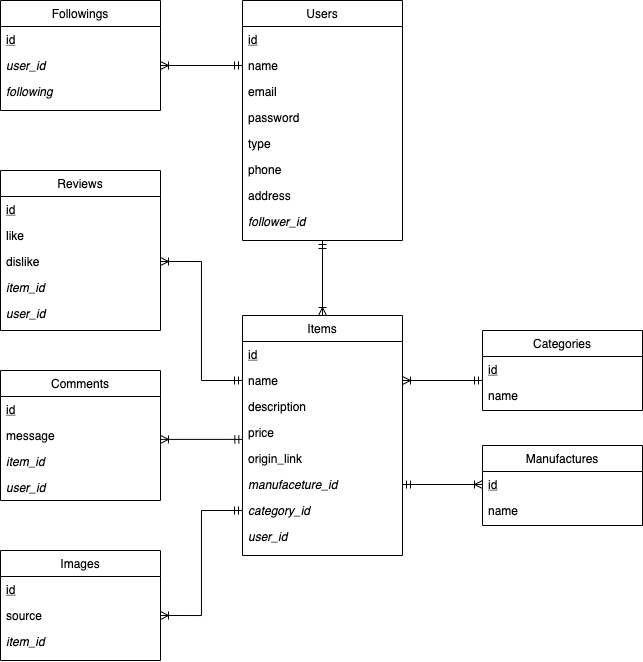

The diagram above was exported from draw.io. Its source (the exported page's mxGraphModel, read from the mxfile embedded in the PNG):
<mxGraphModel dx="1810" dy="552" grid="1" gridSize="10" guides="1" tooltips="1" connect="1" arrows="1" fold="1" page="1" pageScale="1" pageWidth="827" pageHeight="1169" math="0" shadow="0">
  <root>
    <mxCell id="WIyWlLk6GJQsqaUBKTNV-0" />
    <mxCell id="WIyWlLk6GJQsqaUBKTNV-1" parent="WIyWlLk6GJQsqaUBKTNV-0" />
    <mxCell id="zkfFHV4jXpPFQw0GAbJ--0" value="Users" style="swimlane;fontStyle=0;align=center;verticalAlign=top;childLayout=stackLayout;horizontal=1;startSize=26;horizontalStack=0;resizeParent=1;resizeLast=0;collapsible=1;marginBottom=0;rounded=0;shadow=0;strokeWidth=1;" parent="WIyWlLk6GJQsqaUBKTNV-1" vertex="1">
      <mxGeometry x="120" y="150" width="160" height="240" as="geometry">
        <mxRectangle x="230" y="140" width="160" height="26" as="alternateBounds" />
      </mxGeometry>
    </mxCell>
    <mxCell id="zkfFHV4jXpPFQw0GAbJ--1" value="id" style="text;align=left;verticalAlign=top;spacingLeft=4;spacingRight=4;overflow=hidden;rotatable=0;points=[[0,0.5],[1,0.5]];portConstraint=eastwest;fontStyle=4" parent="zkfFHV4jXpPFQw0GAbJ--0" vertex="1">
      <mxGeometry y="26" width="160" height="26" as="geometry" />
    </mxCell>
    <mxCell id="zkfFHV4jXpPFQw0GAbJ--2" value="name" style="text;align=left;verticalAlign=top;spacingLeft=4;spacingRight=4;overflow=hidden;rotatable=0;points=[[0,0.5],[1,0.5]];portConstraint=eastwest;rounded=0;shadow=0;html=0;" parent="zkfFHV4jXpPFQw0GAbJ--0" vertex="1">
      <mxGeometry y="52" width="160" height="26" as="geometry" />
    </mxCell>
    <mxCell id="zkfFHV4jXpPFQw0GAbJ--3" value="email" style="text;align=left;verticalAlign=top;spacingLeft=4;spacingRight=4;overflow=hidden;rotatable=0;points=[[0,0.5],[1,0.5]];portConstraint=eastwest;rounded=0;shadow=0;html=0;" parent="zkfFHV4jXpPFQw0GAbJ--0" vertex="1">
      <mxGeometry y="78" width="160" height="26" as="geometry" />
    </mxCell>
    <mxCell id="piCyVw8gZjcpoiQW3YCi-0" value="password" style="text;align=left;verticalAlign=top;spacingLeft=4;spacingRight=4;overflow=hidden;rotatable=0;points=[[0,0.5],[1,0.5]];portConstraint=eastwest;rounded=0;shadow=0;html=0;" vertex="1" parent="zkfFHV4jXpPFQw0GAbJ--0">
      <mxGeometry y="104" width="160" height="26" as="geometry" />
    </mxCell>
    <mxCell id="piCyVw8gZjcpoiQW3YCi-1" value="type" style="text;align=left;verticalAlign=top;spacingLeft=4;spacingRight=4;overflow=hidden;rotatable=0;points=[[0,0.5],[1,0.5]];portConstraint=eastwest;rounded=0;shadow=0;html=0;" vertex="1" parent="zkfFHV4jXpPFQw0GAbJ--0">
      <mxGeometry y="130" width="160" height="26" as="geometry" />
    </mxCell>
    <mxCell id="piCyVw8gZjcpoiQW3YCi-2" value="phone" style="text;align=left;verticalAlign=top;spacingLeft=4;spacingRight=4;overflow=hidden;rotatable=0;points=[[0,0.5],[1,0.5]];portConstraint=eastwest;rounded=0;shadow=0;html=0;" vertex="1" parent="zkfFHV4jXpPFQw0GAbJ--0">
      <mxGeometry y="156" width="160" height="26" as="geometry" />
    </mxCell>
    <mxCell id="piCyVw8gZjcpoiQW3YCi-3" value="address" style="text;align=left;verticalAlign=top;spacingLeft=4;spacingRight=4;overflow=hidden;rotatable=0;points=[[0,0.5],[1,0.5]];portConstraint=eastwest;rounded=0;shadow=0;html=0;" vertex="1" parent="zkfFHV4jXpPFQw0GAbJ--0">
      <mxGeometry y="182" width="160" height="26" as="geometry" />
    </mxCell>
    <mxCell id="piCyVw8gZjcpoiQW3YCi-4" value="follower_id" style="text;align=left;verticalAlign=top;spacingLeft=4;spacingRight=4;overflow=hidden;rotatable=0;points=[[0,0.5],[1,0.5]];portConstraint=eastwest;rounded=0;shadow=0;html=0;fontStyle=2" vertex="1" parent="zkfFHV4jXpPFQw0GAbJ--0">
      <mxGeometry y="208" width="160" height="26" as="geometry" />
    </mxCell>
    <mxCell id="zkfFHV4jXpPFQw0GAbJ--6" value="Categories" style="swimlane;fontStyle=0;align=center;verticalAlign=top;childLayout=stackLayout;horizontal=1;startSize=26;horizontalStack=0;resizeParent=1;resizeLast=0;collapsible=1;marginBottom=0;rounded=0;shadow=0;strokeWidth=1;" parent="WIyWlLk6GJQsqaUBKTNV-1" vertex="1">
      <mxGeometry x="360" y="480" width="160" height="80" as="geometry">
        <mxRectangle x="130" y="380" width="160" height="26" as="alternateBounds" />
      </mxGeometry>
    </mxCell>
    <mxCell id="piCyVw8gZjcpoiQW3YCi-6" value="id" style="text;align=left;verticalAlign=top;spacingLeft=4;spacingRight=4;overflow=hidden;rotatable=0;points=[[0,0.5],[1,0.5]];portConstraint=eastwest;fontStyle=4" vertex="1" parent="zkfFHV4jXpPFQw0GAbJ--6">
      <mxGeometry y="26" width="160" height="26" as="geometry" />
    </mxCell>
    <mxCell id="piCyVw8gZjcpoiQW3YCi-7" value="name" style="text;align=left;verticalAlign=top;spacingLeft=4;spacingRight=4;overflow=hidden;rotatable=0;points=[[0,0.5],[1,0.5]];portConstraint=eastwest;rounded=0;shadow=0;html=0;" vertex="1" parent="zkfFHV4jXpPFQw0GAbJ--6">
      <mxGeometry y="52" width="160" height="28" as="geometry" />
    </mxCell>
    <mxCell id="zkfFHV4jXpPFQw0GAbJ--17" value="Items" style="swimlane;fontStyle=0;align=center;verticalAlign=top;childLayout=stackLayout;horizontal=1;startSize=26;horizontalStack=0;resizeParent=1;resizeLast=0;collapsible=1;marginBottom=0;rounded=0;shadow=0;strokeWidth=1;" parent="WIyWlLk6GJQsqaUBKTNV-1" vertex="1">
      <mxGeometry x="120" y="465" width="160" height="240" as="geometry">
        <mxRectangle x="550" y="140" width="160" height="26" as="alternateBounds" />
      </mxGeometry>
    </mxCell>
    <mxCell id="zkfFHV4jXpPFQw0GAbJ--18" value="id" style="text;align=left;verticalAlign=top;spacingLeft=4;spacingRight=4;overflow=hidden;rotatable=0;points=[[0,0.5],[1,0.5]];portConstraint=eastwest;fontStyle=4" parent="zkfFHV4jXpPFQw0GAbJ--17" vertex="1">
      <mxGeometry y="26" width="160" height="26" as="geometry" />
    </mxCell>
    <mxCell id="zkfFHV4jXpPFQw0GAbJ--19" value="name" style="text;align=left;verticalAlign=top;spacingLeft=4;spacingRight=4;overflow=hidden;rotatable=0;points=[[0,0.5],[1,0.5]];portConstraint=eastwest;rounded=0;shadow=0;html=0;" parent="zkfFHV4jXpPFQw0GAbJ--17" vertex="1">
      <mxGeometry y="52" width="160" height="26" as="geometry" />
    </mxCell>
    <mxCell id="zkfFHV4jXpPFQw0GAbJ--20" value="description" style="text;align=left;verticalAlign=top;spacingLeft=4;spacingRight=4;overflow=hidden;rotatable=0;points=[[0,0.5],[1,0.5]];portConstraint=eastwest;rounded=0;shadow=0;html=0;" parent="zkfFHV4jXpPFQw0GAbJ--17" vertex="1">
      <mxGeometry y="78" width="160" height="26" as="geometry" />
    </mxCell>
    <mxCell id="zkfFHV4jXpPFQw0GAbJ--21" value="price" style="text;align=left;verticalAlign=top;spacingLeft=4;spacingRight=4;overflow=hidden;rotatable=0;points=[[0,0.5],[1,0.5]];portConstraint=eastwest;rounded=0;shadow=0;html=0;" parent="zkfFHV4jXpPFQw0GAbJ--17" vertex="1">
      <mxGeometry y="104" width="160" height="26" as="geometry" />
    </mxCell>
    <mxCell id="zkfFHV4jXpPFQw0GAbJ--22" value="origin_link" style="text;align=left;verticalAlign=top;spacingLeft=4;spacingRight=4;overflow=hidden;rotatable=0;points=[[0,0.5],[1,0.5]];portConstraint=eastwest;rounded=0;shadow=0;html=0;" parent="zkfFHV4jXpPFQw0GAbJ--17" vertex="1">
      <mxGeometry y="130" width="160" height="26" as="geometry" />
    </mxCell>
    <mxCell id="zkfFHV4jXpPFQw0GAbJ--24" value="manufaceture_id" style="text;align=left;verticalAlign=top;spacingLeft=4;spacingRight=4;overflow=hidden;rotatable=0;points=[[0,0.5],[1,0.5]];portConstraint=eastwest;fontStyle=2" parent="zkfFHV4jXpPFQw0GAbJ--17" vertex="1">
      <mxGeometry y="156" width="160" height="26" as="geometry" />
    </mxCell>
    <mxCell id="piCyVw8gZjcpoiQW3YCi-5" value="category_id" style="text;align=left;verticalAlign=top;spacingLeft=4;spacingRight=4;overflow=hidden;rotatable=0;points=[[0,0.5],[1,0.5]];portConstraint=eastwest;fontStyle=2" vertex="1" parent="zkfFHV4jXpPFQw0GAbJ--17">
      <mxGeometry y="182" width="160" height="26" as="geometry" />
    </mxCell>
    <mxCell id="zkfFHV4jXpPFQw0GAbJ--25" value="user_id" style="text;align=left;verticalAlign=top;spacingLeft=4;spacingRight=4;overflow=hidden;rotatable=0;points=[[0,0.5],[1,0.5]];portConstraint=eastwest;fontStyle=2" parent="zkfFHV4jXpPFQw0GAbJ--17" vertex="1">
      <mxGeometry y="208" width="160" height="32" as="geometry" />
    </mxCell>
    <mxCell id="piCyVw8gZjcpoiQW3YCi-9" value="Manufactures" style="swimlane;fontStyle=0;align=center;verticalAlign=top;childLayout=stackLayout;horizontal=1;startSize=26;horizontalStack=0;resizeParent=1;resizeLast=0;collapsible=1;marginBottom=0;rounded=0;shadow=0;strokeWidth=1;" vertex="1" parent="WIyWlLk6GJQsqaUBKTNV-1">
      <mxGeometry x="360" y="595" width="160" height="80" as="geometry">
        <mxRectangle x="130" y="380" width="160" height="26" as="alternateBounds" />
      </mxGeometry>
    </mxCell>
    <mxCell id="piCyVw8gZjcpoiQW3YCi-10" value="id" style="text;align=left;verticalAlign=top;spacingLeft=4;spacingRight=4;overflow=hidden;rotatable=0;points=[[0,0.5],[1,0.5]];portConstraint=eastwest;fontStyle=4" vertex="1" parent="piCyVw8gZjcpoiQW3YCi-9">
      <mxGeometry y="26" width="160" height="26" as="geometry" />
    </mxCell>
    <mxCell id="piCyVw8gZjcpoiQW3YCi-11" value="name" style="text;align=left;verticalAlign=top;spacingLeft=4;spacingRight=4;overflow=hidden;rotatable=0;points=[[0,0.5],[1,0.5]];portConstraint=eastwest;rounded=0;shadow=0;html=0;" vertex="1" parent="piCyVw8gZjcpoiQW3YCi-9">
      <mxGeometry y="52" width="160" height="26" as="geometry" />
    </mxCell>
    <mxCell id="piCyVw8gZjcpoiQW3YCi-12" value="Reviews" style="swimlane;fontStyle=0;align=center;verticalAlign=top;childLayout=stackLayout;horizontal=1;startSize=26;horizontalStack=0;resizeParent=1;resizeLast=0;collapsible=1;marginBottom=0;rounded=0;shadow=0;strokeWidth=1;" vertex="1" parent="WIyWlLk6GJQsqaUBKTNV-1">
      <mxGeometry x="-122" y="320" width="160" height="160" as="geometry">
        <mxRectangle x="130" y="380" width="160" height="26" as="alternateBounds" />
      </mxGeometry>
    </mxCell>
    <mxCell id="piCyVw8gZjcpoiQW3YCi-13" value="id" style="text;align=left;verticalAlign=top;spacingLeft=4;spacingRight=4;overflow=hidden;rotatable=0;points=[[0,0.5],[1,0.5]];portConstraint=eastwest;fontStyle=4" vertex="1" parent="piCyVw8gZjcpoiQW3YCi-12">
      <mxGeometry y="26" width="160" height="26" as="geometry" />
    </mxCell>
    <mxCell id="piCyVw8gZjcpoiQW3YCi-14" value="like" style="text;align=left;verticalAlign=top;spacingLeft=4;spacingRight=4;overflow=hidden;rotatable=0;points=[[0,0.5],[1,0.5]];portConstraint=eastwest;rounded=0;shadow=0;html=0;" vertex="1" parent="piCyVw8gZjcpoiQW3YCi-12">
      <mxGeometry y="52" width="160" height="26" as="geometry" />
    </mxCell>
    <mxCell id="piCyVw8gZjcpoiQW3YCi-15" value="dislike" style="text;align=left;verticalAlign=top;spacingLeft=4;spacingRight=4;overflow=hidden;rotatable=0;points=[[0,0.5],[1,0.5]];portConstraint=eastwest;rounded=0;shadow=0;html=0;" vertex="1" parent="piCyVw8gZjcpoiQW3YCi-12">
      <mxGeometry y="78" width="160" height="26" as="geometry" />
    </mxCell>
    <mxCell id="piCyVw8gZjcpoiQW3YCi-16" value="item_id" style="text;align=left;verticalAlign=top;spacingLeft=4;spacingRight=4;overflow=hidden;rotatable=0;points=[[0,0.5],[1,0.5]];portConstraint=eastwest;rounded=0;shadow=0;html=0;fontStyle=2" vertex="1" parent="piCyVw8gZjcpoiQW3YCi-12">
      <mxGeometry y="104" width="160" height="26" as="geometry" />
    </mxCell>
    <mxCell id="piCyVw8gZjcpoiQW3YCi-17" value="user_id" style="text;align=left;verticalAlign=top;spacingLeft=4;spacingRight=4;overflow=hidden;rotatable=0;points=[[0,0.5],[1,0.5]];portConstraint=eastwest;rounded=0;shadow=0;html=0;fontStyle=2" vertex="1" parent="piCyVw8gZjcpoiQW3YCi-12">
      <mxGeometry y="130" width="160" height="26" as="geometry" />
    </mxCell>
    <mxCell id="piCyVw8gZjcpoiQW3YCi-18" value="Images" style="swimlane;fontStyle=0;align=center;verticalAlign=top;childLayout=stackLayout;horizontal=1;startSize=26;horizontalStack=0;resizeParent=1;resizeLast=0;collapsible=1;marginBottom=0;rounded=0;shadow=0;strokeWidth=1;" vertex="1" parent="WIyWlLk6GJQsqaUBKTNV-1">
      <mxGeometry x="-122" y="700" width="160" height="110" as="geometry">
        <mxRectangle x="130" y="380" width="160" height="26" as="alternateBounds" />
      </mxGeometry>
    </mxCell>
    <mxCell id="piCyVw8gZjcpoiQW3YCi-19" value="id" style="text;align=left;verticalAlign=top;spacingLeft=4;spacingRight=4;overflow=hidden;rotatable=0;points=[[0,0.5],[1,0.5]];portConstraint=eastwest;fontStyle=4" vertex="1" parent="piCyVw8gZjcpoiQW3YCi-18">
      <mxGeometry y="26" width="160" height="26" as="geometry" />
    </mxCell>
    <mxCell id="piCyVw8gZjcpoiQW3YCi-20" value="source" style="text;align=left;verticalAlign=top;spacingLeft=4;spacingRight=4;overflow=hidden;rotatable=0;points=[[0,0.5],[1,0.5]];portConstraint=eastwest;rounded=0;shadow=0;html=0;" vertex="1" parent="piCyVw8gZjcpoiQW3YCi-18">
      <mxGeometry y="52" width="160" height="26" as="geometry" />
    </mxCell>
    <mxCell id="piCyVw8gZjcpoiQW3YCi-21" value="item_id" style="text;align=left;verticalAlign=top;spacingLeft=4;spacingRight=4;overflow=hidden;rotatable=0;points=[[0,0.5],[1,0.5]];portConstraint=eastwest;rounded=0;shadow=0;html=0;fontStyle=2" vertex="1" parent="piCyVw8gZjcpoiQW3YCi-18">
      <mxGeometry y="78" width="160" height="26" as="geometry" />
    </mxCell>
    <mxCell id="piCyVw8gZjcpoiQW3YCi-22" value="Comments" style="swimlane;fontStyle=0;align=center;verticalAlign=top;childLayout=stackLayout;horizontal=1;startSize=26;horizontalStack=0;resizeParent=1;resizeLast=0;collapsible=1;marginBottom=0;rounded=0;shadow=0;strokeWidth=1;" vertex="1" parent="WIyWlLk6GJQsqaUBKTNV-1">
      <mxGeometry x="-122" y="520" width="160" height="130" as="geometry">
        <mxRectangle x="130" y="380" width="160" height="26" as="alternateBounds" />
      </mxGeometry>
    </mxCell>
    <mxCell id="piCyVw8gZjcpoiQW3YCi-23" value="id" style="text;align=left;verticalAlign=top;spacingLeft=4;spacingRight=4;overflow=hidden;rotatable=0;points=[[0,0.5],[1,0.5]];portConstraint=eastwest;fontStyle=4" vertex="1" parent="piCyVw8gZjcpoiQW3YCi-22">
      <mxGeometry y="26" width="160" height="26" as="geometry" />
    </mxCell>
    <mxCell id="piCyVw8gZjcpoiQW3YCi-25" value="message" style="text;align=left;verticalAlign=top;spacingLeft=4;spacingRight=4;overflow=hidden;rotatable=0;points=[[0,0.5],[1,0.5]];portConstraint=eastwest;rounded=0;shadow=0;html=0;" vertex="1" parent="piCyVw8gZjcpoiQW3YCi-22">
      <mxGeometry y="52" width="160" height="26" as="geometry" />
    </mxCell>
    <mxCell id="piCyVw8gZjcpoiQW3YCi-26" value="item_id" style="text;align=left;verticalAlign=top;spacingLeft=4;spacingRight=4;overflow=hidden;rotatable=0;points=[[0,0.5],[1,0.5]];portConstraint=eastwest;rounded=0;shadow=0;html=0;fontStyle=2" vertex="1" parent="piCyVw8gZjcpoiQW3YCi-22">
      <mxGeometry y="78" width="160" height="26" as="geometry" />
    </mxCell>
    <mxCell id="piCyVw8gZjcpoiQW3YCi-27" value="user_id" style="text;align=left;verticalAlign=top;spacingLeft=4;spacingRight=4;overflow=hidden;rotatable=0;points=[[0,0.5],[1,0.5]];portConstraint=eastwest;rounded=0;shadow=0;html=0;fontStyle=2" vertex="1" parent="piCyVw8gZjcpoiQW3YCi-22">
      <mxGeometry y="104" width="160" height="26" as="geometry" />
    </mxCell>
    <mxCell id="piCyVw8gZjcpoiQW3YCi-32" value="Followings" style="swimlane;fontStyle=0;align=center;verticalAlign=top;childLayout=stackLayout;horizontal=1;startSize=26;horizontalStack=0;resizeParent=1;resizeLast=0;collapsible=1;marginBottom=0;rounded=0;shadow=0;strokeWidth=1;" vertex="1" parent="WIyWlLk6GJQsqaUBKTNV-1">
      <mxGeometry x="-122" y="150" width="160" height="110" as="geometry">
        <mxRectangle x="130" y="380" width="160" height="26" as="alternateBounds" />
      </mxGeometry>
    </mxCell>
    <mxCell id="piCyVw8gZjcpoiQW3YCi-33" value="id" style="text;align=left;verticalAlign=top;spacingLeft=4;spacingRight=4;overflow=hidden;rotatable=0;points=[[0,0.5],[1,0.5]];portConstraint=eastwest;fontStyle=4" vertex="1" parent="piCyVw8gZjcpoiQW3YCi-32">
      <mxGeometry y="26" width="160" height="26" as="geometry" />
    </mxCell>
    <mxCell id="piCyVw8gZjcpoiQW3YCi-34" value="user_id" style="text;align=left;verticalAlign=top;spacingLeft=4;spacingRight=4;overflow=hidden;rotatable=0;points=[[0,0.5],[1,0.5]];portConstraint=eastwest;rounded=0;shadow=0;html=0;fontStyle=2" vertex="1" parent="piCyVw8gZjcpoiQW3YCi-32">
      <mxGeometry y="52" width="160" height="26" as="geometry" />
    </mxCell>
    <mxCell id="piCyVw8gZjcpoiQW3YCi-35" value="following" style="text;align=left;verticalAlign=top;spacingLeft=4;spacingRight=4;overflow=hidden;rotatable=0;points=[[0,0.5],[1,0.5]];portConstraint=eastwest;rounded=0;shadow=0;html=0;fontStyle=2" vertex="1" parent="piCyVw8gZjcpoiQW3YCi-32">
      <mxGeometry y="78" width="160" height="26" as="geometry" />
    </mxCell>
    <mxCell id="piCyVw8gZjcpoiQW3YCi-36" style="edgeStyle=orthogonalEdgeStyle;rounded=0;orthogonalLoop=1;jettySize=auto;html=1;exitX=1;exitY=0.5;exitDx=0;exitDy=0;entryX=0;entryY=0.5;entryDx=0;entryDy=0;endArrow=ERmandOne;endFill=0;startArrow=ERoneToMany;startFill=0;" edge="1" parent="WIyWlLk6GJQsqaUBKTNV-1" source="piCyVw8gZjcpoiQW3YCi-34" target="zkfFHV4jXpPFQw0GAbJ--2">
      <mxGeometry relative="1" as="geometry" />
    </mxCell>
    <mxCell id="piCyVw8gZjcpoiQW3YCi-38" style="edgeStyle=orthogonalEdgeStyle;rounded=0;orthogonalLoop=1;jettySize=auto;html=1;exitX=0.5;exitY=0;exitDx=0;exitDy=0;startArrow=ERoneToMany;startFill=0;endArrow=ERmandOne;endFill=0;entryX=0.5;entryY=1;entryDx=0;entryDy=0;" edge="1" parent="WIyWlLk6GJQsqaUBKTNV-1" source="zkfFHV4jXpPFQw0GAbJ--17" target="zkfFHV4jXpPFQw0GAbJ--0">
      <mxGeometry relative="1" as="geometry">
        <mxPoint x="320" y="190" as="targetPoint" />
      </mxGeometry>
    </mxCell>
    <mxCell id="piCyVw8gZjcpoiQW3YCi-39" style="edgeStyle=orthogonalEdgeStyle;rounded=0;orthogonalLoop=1;jettySize=auto;html=1;exitX=1;exitY=0.5;exitDx=0;exitDy=0;entryX=0;entryY=0.5;entryDx=0;entryDy=0;startArrow=ERoneToMany;startFill=0;endArrow=ERmandOne;endFill=0;" edge="1" parent="WIyWlLk6GJQsqaUBKTNV-1" source="piCyVw8gZjcpoiQW3YCi-15" target="zkfFHV4jXpPFQw0GAbJ--19">
      <mxGeometry relative="1" as="geometry" />
    </mxCell>
    <mxCell id="piCyVw8gZjcpoiQW3YCi-40" style="edgeStyle=orthogonalEdgeStyle;rounded=0;orthogonalLoop=1;jettySize=auto;html=1;startArrow=ERoneToMany;startFill=0;endArrow=ERmandOne;endFill=0;entryX=0.002;entryY=0.765;entryDx=0;entryDy=0;entryPerimeter=0;exitX=1;exitY=0.65;exitDx=0;exitDy=0;exitPerimeter=0;" edge="1" parent="WIyWlLk6GJQsqaUBKTNV-1" source="piCyVw8gZjcpoiQW3YCi-25" target="zkfFHV4jXpPFQw0GAbJ--21">
      <mxGeometry relative="1" as="geometry">
        <mxPoint x="40" y="589" as="sourcePoint" />
        <mxPoint x="80" y="610" as="targetPoint" />
      </mxGeometry>
    </mxCell>
    <mxCell id="piCyVw8gZjcpoiQW3YCi-41" style="edgeStyle=orthogonalEdgeStyle;rounded=0;orthogonalLoop=1;jettySize=auto;html=1;exitX=1;exitY=0.5;exitDx=0;exitDy=0;entryX=0;entryY=0.5;entryDx=0;entryDy=0;startArrow=ERoneToMany;startFill=0;endArrow=ERmandOne;endFill=0;" edge="1" parent="WIyWlLk6GJQsqaUBKTNV-1" source="piCyVw8gZjcpoiQW3YCi-20" target="piCyVw8gZjcpoiQW3YCi-5">
      <mxGeometry relative="1" as="geometry" />
    </mxCell>
    <mxCell id="piCyVw8gZjcpoiQW3YCi-42" style="edgeStyle=orthogonalEdgeStyle;rounded=0;orthogonalLoop=1;jettySize=auto;html=1;exitX=1;exitY=0.5;exitDx=0;exitDy=0;startArrow=ERoneToMany;startFill=0;endArrow=ERmandOne;endFill=0;entryX=0;entryY=0.923;entryDx=0;entryDy=0;entryPerimeter=0;" edge="1" parent="WIyWlLk6GJQsqaUBKTNV-1" source="zkfFHV4jXpPFQw0GAbJ--19" target="piCyVw8gZjcpoiQW3YCi-6">
      <mxGeometry relative="1" as="geometry">
        <mxPoint x="350" y="530" as="targetPoint" />
      </mxGeometry>
    </mxCell>
    <mxCell id="piCyVw8gZjcpoiQW3YCi-47" style="edgeStyle=orthogonalEdgeStyle;rounded=0;orthogonalLoop=1;jettySize=auto;html=1;exitX=0;exitY=0.5;exitDx=0;exitDy=0;entryX=1;entryY=0.5;entryDx=0;entryDy=0;startArrow=ERoneToMany;startFill=0;endArrow=ERmandOne;endFill=0;" edge="1" parent="WIyWlLk6GJQsqaUBKTNV-1" source="piCyVw8gZjcpoiQW3YCi-10" target="zkfFHV4jXpPFQw0GAbJ--24">
      <mxGeometry relative="1" as="geometry" />
    </mxCell>
  </root>
</mxGraphModel>